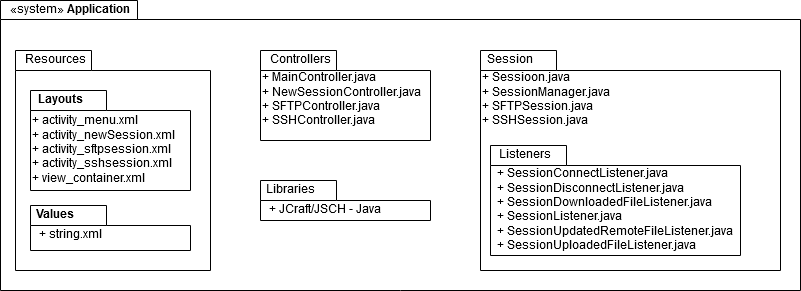

The diagram above was exported from draw.io. Its source (the exported page's mxGraphModel, read from the mxfile embedded in the PNG):
<mxGraphModel dx="1408" dy="795" grid="1" gridSize="10" guides="1" tooltips="1" connect="1" arrows="1" fold="1" page="1" pageScale="1" pageWidth="1100" pageHeight="850" background="#ffffff" math="0" shadow="0">
  <root>
    <mxCell id="0" />
    <mxCell id="1" parent="0" />
    <mxCell id="C_jBGCLPQRww8MDaEHRZ-1" value="" style="shape=folder;fontStyle=1;spacingTop=10;tabWidth=137;tabHeight=19;tabPosition=left;html=1;" vertex="1" parent="1">
      <mxGeometry x="160" y="120" width="800" height="290" as="geometry" />
    </mxCell>
    <mxCell id="C_jBGCLPQRww8MDaEHRZ-2" value="«system» &lt;b&gt;Application&lt;/b&gt;" style="text;html=1;align=center;verticalAlign=middle;resizable=0;points=[];;autosize=1;" vertex="1" parent="1">
      <mxGeometry x="160" y="120" width="140" height="20" as="geometry" />
    </mxCell>
    <mxCell id="C_jBGCLPQRww8MDaEHRZ-5" value="" style="shape=folder;fontStyle=1;spacingTop=10;tabWidth=76;tabHeight=20;tabPosition=left;html=1;" vertex="1" parent="1">
      <mxGeometry x="175" y="170" width="195" height="220" as="geometry" />
    </mxCell>
    <mxCell id="C_jBGCLPQRww8MDaEHRZ-6" value="Resources" style="text;html=1;align=center;verticalAlign=middle;resizable=0;points=[];;autosize=1;" vertex="1" parent="1">
      <mxGeometry x="175" y="170" width="80" height="20" as="geometry" />
    </mxCell>
    <mxCell id="C_jBGCLPQRww8MDaEHRZ-10" value="" style="shape=folder;fontStyle=1;spacingTop=10;tabWidth=76;tabHeight=20;tabPosition=left;html=1;" vertex="1" parent="1">
      <mxGeometry x="190" y="210" width="160" height="100" as="geometry" />
    </mxCell>
    <mxCell id="C_jBGCLPQRww8MDaEHRZ-11" value="&lt;b&gt;Layouts&lt;/b&gt;" style="text;html=1;align=center;verticalAlign=middle;resizable=0;points=[];;autosize=1;" vertex="1" parent="1">
      <mxGeometry x="190" y="210" width="60" height="20" as="geometry" />
    </mxCell>
    <mxCell id="C_jBGCLPQRww8MDaEHRZ-12" value="&lt;div align=&quot;left&quot;&gt;+ activity_menu.xml&lt;/div&gt;&lt;div align=&quot;left&quot;&gt;+ activity_newSession.xml&lt;/div&gt;&lt;div align=&quot;left&quot;&gt;+ activity_sftpsession.xml&lt;/div&gt;&lt;div align=&quot;left&quot;&gt;+ activity_sshsession.xml&lt;/div&gt;&lt;div align=&quot;left&quot;&gt;+ view_container.xml&lt;br&gt;&lt;/div&gt;" style="text;html=1;align=left;verticalAlign=middle;resizable=0;points=[];;autosize=1;" vertex="1" parent="1">
      <mxGeometry x="190" y="230" width="160" height="80" as="geometry" />
    </mxCell>
    <mxCell id="C_jBGCLPQRww8MDaEHRZ-13" value="" style="shape=folder;fontStyle=1;spacingTop=10;tabWidth=76;tabHeight=20;tabPosition=left;html=1;" vertex="1" parent="1">
      <mxGeometry x="190" y="325" width="160" height="45" as="geometry" />
    </mxCell>
    <mxCell id="C_jBGCLPQRww8MDaEHRZ-14" value="&lt;b&gt;Values&lt;/b&gt;" style="text;html=1;align=center;verticalAlign=middle;resizable=0;points=[];;autosize=1;" vertex="1" parent="1">
      <mxGeometry x="190" y="325" width="50" height="20" as="geometry" />
    </mxCell>
    <mxCell id="C_jBGCLPQRww8MDaEHRZ-15" value="+ string.xml" style="text;html=1;align=center;verticalAlign=middle;resizable=0;points=[];;autosize=1;" vertex="1" parent="1">
      <mxGeometry x="190" y="345" width="80" height="20" as="geometry" />
    </mxCell>
    <mxCell id="C_jBGCLPQRww8MDaEHRZ-16" value="" style="shape=folder;fontStyle=1;spacingTop=10;tabWidth=76;tabHeight=20;tabPosition=left;html=1;" vertex="1" parent="1">
      <mxGeometry x="420" y="170" width="170" height="90" as="geometry" />
    </mxCell>
    <mxCell id="C_jBGCLPQRww8MDaEHRZ-17" value="Controllers" style="text;html=1;align=center;verticalAlign=middle;resizable=0;points=[];;autosize=1;" vertex="1" parent="1">
      <mxGeometry x="420" y="170" width="80" height="20" as="geometry" />
    </mxCell>
    <mxCell id="C_jBGCLPQRww8MDaEHRZ-18" value="&lt;div align=&quot;left&quot;&gt;+ MainController.java&lt;/div&gt;&lt;div align=&quot;left&quot;&gt;+ NewSessionController.java&lt;/div&gt;&lt;div align=&quot;left&quot;&gt;+ SFTPController.java&lt;/div&gt;&lt;div align=&quot;left&quot;&gt;+ SSHController.java&lt;br&gt;&lt;/div&gt;" style="text;html=1;align=left;verticalAlign=middle;resizable=0;points=[];;autosize=1;" vertex="1" parent="1">
      <mxGeometry x="420" y="190" width="170" height="60" as="geometry" />
    </mxCell>
    <mxCell id="C_jBGCLPQRww8MDaEHRZ-19" value="" style="shape=folder;fontStyle=1;spacingTop=10;tabWidth=76;tabHeight=20;tabPosition=left;html=1;" vertex="1" parent="1">
      <mxGeometry x="640" y="170" width="300" height="220" as="geometry" />
    </mxCell>
    <mxCell id="C_jBGCLPQRww8MDaEHRZ-20" value="&lt;div&gt;Session&lt;/div&gt;" style="text;html=1;align=center;verticalAlign=middle;resizable=0;points=[];;autosize=1;" vertex="1" parent="1">
      <mxGeometry x="640" y="170" width="60" height="20" as="geometry" />
    </mxCell>
    <mxCell id="C_jBGCLPQRww8MDaEHRZ-21" value="" style="shape=folder;fontStyle=1;spacingTop=10;tabWidth=76;tabHeight=20;tabPosition=left;html=1;" vertex="1" parent="1">
      <mxGeometry x="650" y="265" width="250" height="110" as="geometry" />
    </mxCell>
    <mxCell id="C_jBGCLPQRww8MDaEHRZ-22" value="&lt;div align=&quot;left&quot;&gt;+ Sessioon.java&lt;/div&gt;&lt;div align=&quot;left&quot;&gt;+ SessionManager.java&lt;/div&gt;&lt;div align=&quot;left&quot;&gt;+ SFTPSession.java&lt;/div&gt;&lt;div align=&quot;left&quot;&gt;+ SSHSession.java&lt;br&gt;&lt;/div&gt;" style="text;html=1;align=left;verticalAlign=middle;resizable=0;points=[];;autosize=1;" vertex="1" parent="1">
      <mxGeometry x="640" y="190" width="140" height="60" as="geometry" />
    </mxCell>
    <mxCell id="C_jBGCLPQRww8MDaEHRZ-23" value="&lt;div&gt;Listeners&lt;/div&gt;" style="text;html=1;align=center;verticalAlign=middle;resizable=0;points=[];;autosize=1;" vertex="1" parent="1">
      <mxGeometry x="650" y="265" width="70" height="20" as="geometry" />
    </mxCell>
    <mxCell id="C_jBGCLPQRww8MDaEHRZ-24" value="&lt;div align=&quot;left&quot;&gt;+ SessionConnectListener.java&lt;/div&gt;&lt;div align=&quot;left&quot;&gt;+ SessionDisconnectListener.java&lt;/div&gt;&lt;div align=&quot;left&quot;&gt;+ SessionDownloadedFileListener.java&lt;/div&gt;&lt;div align=&quot;left&quot;&gt;+ SessionListener.java&lt;/div&gt;&lt;div align=&quot;left&quot;&gt;+ SessionUpdatedRemoteFileListener.java&lt;/div&gt;&lt;div align=&quot;left&quot;&gt;+ SessionUploadedFileListener.java&lt;br&gt;&lt;/div&gt;" style="text;html=1;align=center;verticalAlign=middle;resizable=0;points=[];;autosize=1;" vertex="1" parent="1">
      <mxGeometry x="650" y="285" width="250" height="90" as="geometry" />
    </mxCell>
    <mxCell id="C_jBGCLPQRww8MDaEHRZ-26" value="" style="shape=folder;fontStyle=1;spacingTop=10;tabWidth=76;tabHeight=20;tabPosition=left;html=1;" vertex="1" parent="1">
      <mxGeometry x="420" y="300" width="170" height="40" as="geometry" />
    </mxCell>
    <mxCell id="C_jBGCLPQRww8MDaEHRZ-27" value="Libraries" style="text;html=1;align=center;verticalAlign=middle;resizable=0;points=[];;autosize=1;" vertex="1" parent="1">
      <mxGeometry x="420" y="300" width="60" height="20" as="geometry" />
    </mxCell>
    <mxCell id="C_jBGCLPQRww8MDaEHRZ-28" value="+ JCraft/JSCH - Java" style="text;html=1;align=center;verticalAlign=middle;resizable=0;points=[];;autosize=1;" vertex="1" parent="1">
      <mxGeometry x="420" y="320" width="130" height="20" as="geometry" />
    </mxCell>
  </root>
</mxGraphModel>